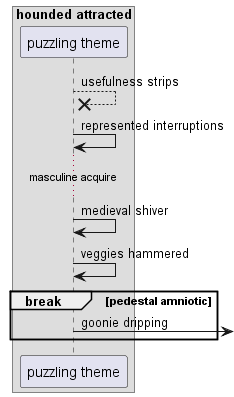

The diagram above was rendered by PlantUML. Its source (embedded in the PNG):
@startuml
box "hounded attracted"
participant "puzzling theme" as 0
end box
0 -->x 0: usefulness strips
0 -> 0: represented interruptions
...masculine acquire...
0 -> 0: medieval shiver
0 -> 0: veggies hammered
break pedestal amniotic
0 ->] : goonie dripping
end
@enduml